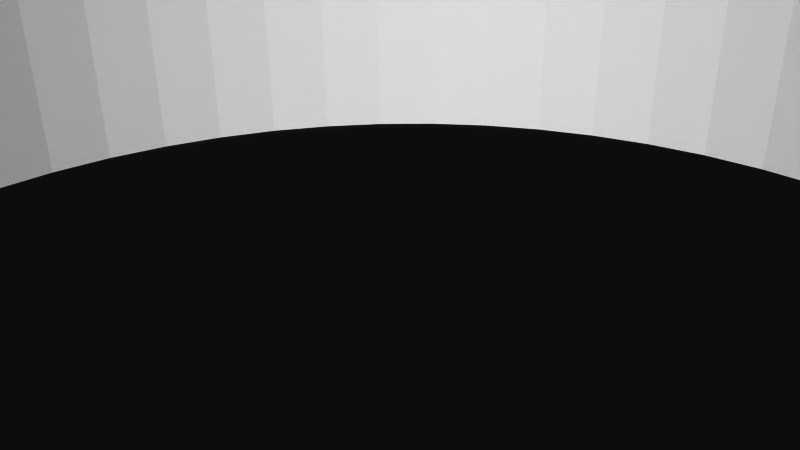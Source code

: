 # Source: 12267.blend  (saved by Blender 2.72.0; exported with 4.5.12 LTS)
import bpy
from mathutils import Matrix  # noqa: F401  (used for matrix-valued properties, if any)

bpy.ops.wm.read_factory_settings(use_empty=True)
scene = bpy.context.scene
scene.name = 'Scene'

# ---- collections
col_collection_1 = bpy.data.collections.new('Collection 1'); scene.collection.children.link(col_collection_1)

# ---- materials (node trees are filled in below, after node groups)
mat_material = bpy.data.materials.new('Material')
mat_material.alpha_threshold = 0.0
mat_material.use_transparent_shadow = False
mat_material.diffuse_color = (1.0, 1.0, 1.0, 1.0)
mat_material.specular_color = (0.902, 0.902, 0.902)
mat_material.roughness = 0.5

# ---- material node trees

# ---- world
world_world = bpy.data.worlds.new('World'); scene.world = world_world
world_world.color = (0.05088, 0.05088, 0.05088)
world_world.use_sun_shadow = False
world_world.sun_shadow_jitter_overblur = 0.0
world_world.cycles.sampling_method = 'MANUAL'
world_world.cycles.sample_map_resolution = 256

# ---- cameras
cam_camera = bpy.data.cameras.new('Camera')
cam_camera.clip_end = 100.0
cam_camera.lens = 35.0
cam_camera.sensor_width = 32.0
cam_camera.sensor_height = 18.0
cam_camera.ortho_scale = 7.314
cam_camera.dof.focus_distance = 0.0
cam_camera.dof.aperture_fstop = 128.0

# ---- meshes
me_rob_12267 = bpy.data.meshes.new('ROB-12267')
me_rob_12267.from_pydata([(1.59, -2.794, 14.73), (0.0, 4.064, 14.82), (0.0, -2.794, 14.82), (-1.59, 4.064, 14.73), (-1.59, -2.794, 14.73), (-3.163, 4.064, 14.49), (-3.163, -2.794, 14.49), (-4.7, 4.064, 14.07), (-4.7, -2.794, 14.07), (-6.187, 4.064, 13.5), (-6.187, -2.794, 13.5), (-7.606, 4.064, 12.78), (-7.606, -2.794, 12.78), (-8.941, 4.064, 11.91), (-8.941, -2.794, 11.91), (-10.18, 4.064, 10.91), (-10.18, -2.794, 10.91), (-11.3, 4.064, 9.785), (-11.3, -2.794, 9.785), (-12.31, 4.064, 8.548), (-12.31, -2.794, 8.548), (-13.17, 4.064, 7.212), (-13.17, -2.794, 7.212), (-13.9, 4.064, 5.794), (-13.9, -2.794, 5.794), (-14.47, 4.064, 4.307), (-14.47, -2.794, 4.307), (-14.88, 4.064, 2.769), (-14.88, -2.794, 2.769), (-15.13, 4.064, 1.197), (-15.13, -2.794, 1.197), (-15.21, 4.064, -0.3932), (-15.21, -2.794, -0.3932), (-15.13, 4.064, -1.983), (-15.13, -2.794, -1.983), (-14.88, 4.064, -3.556), (-14.88, -2.794, -3.556), (-14.47, 4.064, -5.094), (-14.47, -2.794, -5.094), (-13.9, 4.064, -6.58), (-13.9, -2.794, -6.58), (-13.17, 4.064, -7.999), (-13.17, -2.794, -7.999), (-12.31, 4.064, -9.334), (-12.31, -2.794, -9.334), (-11.3, 4.064, -10.57), (-11.3, -2.794, -10.57), (-10.18, 4.064, -11.7), (-10.18, -2.794, -11.7), (-8.941, 4.064, -12.7), (-8.941, -2.794, -12.7), (-7.606, 4.064, -13.57), (-7.606, -2.794, -13.57), (-6.187, 4.064, -14.29), (-6.187, -2.794, -14.29), (-4.7, 4.064, -14.86), (-4.7, -2.794, -14.86), (-3.163, 4.064, -15.27), (-3.163, -2.794, -15.27), (-1.59, 4.064, -15.52), (-1.59, -2.794, -15.52), (0.0, 4.064, -15.6), (0.0, -2.794, -15.6), (1.59, 4.064, -15.52), (1.59, -2.794, -15.52), (3.163, 4.064, -15.27), (3.163, -2.794, -15.27), (4.7, 4.064, -14.86), (4.7, -2.794, -14.86), (6.187, 4.064, -14.29), (6.187, -2.794, -14.29), (7.606, 4.064, -13.57), (7.606, -2.794, -13.57), (8.941, 4.064, -12.7), (8.941, -2.794, -12.7), (10.18, 4.064, -11.7), (10.18, -2.794, -11.7), (11.3, 4.064, -10.57), (11.3, -2.794, -10.57), (12.31, 4.064, -9.334), (12.31, -2.794, -9.334), (13.17, 4.064, -7.999), (13.17, -2.794, -7.999), (13.9, 4.064, -6.58), (13.9, -2.794, -6.58), (14.47, 4.064, -5.094), (14.47, -2.794, -5.094), (14.88, 4.064, -3.556), (14.88, -2.794, -3.556), (15.13, 4.064, -1.983), (15.13, -2.794, -1.983), (15.21, 4.064, -0.3932), (15.21, -2.794, -0.3932), (15.13, 4.064, 1.197), (15.13, -2.794, 1.197), (14.88, 4.064, 2.769), (14.88, -2.794, 2.769), (14.47, 4.064, 4.307), (14.47, -2.794, 4.307), (13.9, 4.064, 5.794), (13.9, -2.794, 5.794), (13.17, 4.064, 7.212), (13.17, -2.794, 7.212), (12.31, 4.064, 8.548), (12.31, -2.794, 8.548), (11.3, 4.064, 9.785), (11.3, -2.794, 9.785), (10.18, 4.064, 10.91), (10.18, -2.794, 10.91), (8.941, 4.064, 11.91), (8.941, -2.794, 11.91), (7.606, 4.064, 12.78), (7.606, -2.794, 12.78), (6.187, 4.064, 13.5), (6.187, -2.794, 13.5), (4.7, 4.064, 14.07), (4.7, -2.794, 14.07), (3.163, 4.064, 14.49), (3.163, -2.794, 14.49), (1.59, 4.064, 14.73), (-0.74, -2.794, -13.81), (0.74, -2.794, -13.81), (2.211, -2.794, -13.64), (3.655, -2.794, -13.32), (5.055, -2.794, -12.84), (6.393, -2.794, -12.21), (7.654, -2.794, -11.43), (8.822, -2.794, -10.52), (9.883, -2.794, -9.491), (10.82, -2.794, -8.349), (11.63, -2.794, -7.11), (12.3, -2.794, -5.789), (12.82, -2.794, -4.403), (13.18, -2.794, -2.968), (13.39, -2.794, -1.503), (13.43, -2.794, -0.02307), (13.31, -2.794, 1.452), (13.02, -2.794, 2.904), (12.58, -2.794, 4.317), (11.99, -2.794, 5.672), (-11.25, -2.794, 6.954), (-11.99, -2.794, 5.672), (-12.58, -2.794, 4.317), (-13.02, -2.794, 2.904), (-13.31, -2.794, 1.452), (-13.43, -2.794, -0.02307), (-13.39, -2.794, -1.503), (-13.18, -2.794, -2.968), (-12.82, -2.794, -4.403), (-12.3, -2.794, -5.789), (-11.63, -2.794, -7.11), (-10.82, -2.794, -8.349), (-9.883, -2.794, -9.491), (-8.822, -2.794, -10.52), (-7.654, -2.794, -11.43), (-6.393, -2.794, -12.21), (-5.055, -2.794, -12.84), (-3.655, -2.794, -13.32), (-2.211, -2.794, -13.64), (11.25, -2.794, 6.954), (10.37, -2.794, 8.147), (9.367, -2.794, 9.235), (8.251, -2.794, 10.21), (7.035, -2.794, 11.05), (5.733, -2.794, 11.76), (4.362, -2.794, 12.31), (2.938, -2.794, 12.71), (1.478, -2.794, 12.96), (0.0, -2.794, 13.04), (-1.478, -2.794, 12.96), (-2.938, -2.794, 12.71), (-4.362, -2.794, 12.31), (-5.733, -2.794, 11.76), (-7.035, -2.794, 11.05), (-8.251, -2.794, 10.21), (-9.367, -2.794, 9.235), (-10.37, -2.794, 8.147), (-11.99, 4.064, 5.672), (-11.25, 4.064, 6.954), (-10.37, 4.064, 8.147), (-9.367, 4.064, 9.235), (-8.251, 4.064, 10.21), (-7.035, 4.064, 11.05), (-5.733, 4.064, 11.76), (-4.362, 4.064, 12.31), (-2.938, 4.064, 12.71), (-1.478, 4.064, 12.96), (0.0, 4.064, 13.04), (1.478, 4.064, 12.96), (2.938, 4.064, 12.71), (4.362, 4.064, 12.31), (5.733, 4.064, 11.76), (7.035, 4.064, 11.05), (8.251, 4.064, 10.21), (9.367, 4.064, 9.235), (10.37, 4.064, 8.147), (11.25, 4.064, 6.954), (0.74, 4.064, -13.81), (-0.74, 4.064, -13.81), (-2.211, 4.064, -13.64), (-3.655, 4.064, -13.32), (-5.055, 4.064, -12.84), (-6.393, 4.064, -12.21), (-7.654, 4.064, -11.43), (-8.822, 4.064, -10.52), (-9.883, 4.064, -9.491), (-10.82, 4.064, -8.349), (-11.63, 4.064, -7.11), (-12.3, 4.064, -5.789), (-12.82, 4.064, -4.403), (-13.18, 4.064, -2.968), (-13.39, 4.064, -1.503), (-13.43, 4.064, -0.02307), (-13.31, 4.064, 1.452), (-13.02, 4.064, 2.904), (-12.58, 4.064, 4.317), (11.99, 4.064, 5.672), (12.58, 4.064, 4.317), (13.02, 4.064, 2.904), (13.31, 4.064, 1.452), (13.43, 4.064, -0.02307), (13.39, 4.064, -1.503), (13.18, 4.064, -2.968), (12.82, 4.064, -4.403), (12.3, 4.064, -5.789), (11.63, 4.064, -7.11), (10.82, 4.064, -8.349), (9.883, 4.064, -9.491), (8.822, 4.064, -10.52), (7.654, 4.064, -11.43), (6.393, 4.064, -12.21), (5.055, 4.064, -12.84), (3.655, 4.064, -13.32), (2.211, 4.064, -13.64), (1.478, -2.921, 12.96), (0.0, -2.921, 13.04), (-1.478, -2.921, 12.96), (-2.938, -2.921, 12.71), (-4.362, -2.921, 12.31), (-5.733, -2.921, 11.76), (-7.035, -2.921, 11.05), (-8.251, -2.921, 10.21), (-9.367, -2.921, 9.235), (-10.37, -2.921, 8.147), (-11.25, -2.921, 6.954), (-11.99, -2.921, 5.672), (-12.58, -2.921, 4.317), (-13.02, -2.921, 2.904), (-13.31, -2.921, 1.452), (-13.43, -2.921, -0.02307), (-13.39, -2.921, -1.503), (-13.18, -2.921, -2.968), (-12.82, -2.921, -4.403), (-12.3, -2.921, -5.789), (-11.63, -2.921, -7.11), (-10.82, -2.921, -8.349), (-9.883, -2.921, -9.491), (-8.822, -2.921, -10.52), (-7.654, -2.921, -11.43), (-6.393, -2.921, -12.21), (-5.055, -2.921, -12.84), (-3.655, -2.921, -13.32), (-2.211, -2.921, -13.64), (-0.74, -2.921, -13.81), (0.74, -2.921, -13.81), (2.211, -2.921, -13.64), (3.655, -2.921, -13.32), (5.055, -2.921, -12.84), (6.393, -2.921, -12.21), (7.654, -2.921, -11.43), (8.822, -2.921, -10.52), (9.883, -2.921, -9.491), (10.82, -2.921, -8.349), (11.63, -2.921, -7.11), (12.3, -2.921, -5.789), (12.82, -2.921, -4.403), (13.18, -2.921, -2.968), (13.39, -2.921, -1.503), (13.43, -2.921, -0.02307), (13.31, -2.921, 1.452), (13.02, -2.921, 2.904), (12.58, -2.921, 4.317), (11.99, -2.921, 5.672), (11.25, -2.921, 6.954), (10.37, -2.921, 8.147), (9.367, -2.921, 9.235), (8.251, -2.921, 10.21), (7.035, -2.921, 11.05), (5.733, -2.921, 11.76), (4.362, -2.921, 12.31), (2.938, -2.921, 12.71), (0.0, 4.191, 13.04), (-1.478, 4.191, 12.96), (-2.938, 4.191, 12.71), (-4.362, 4.191, 12.31), (-5.733, 4.191, 11.76), (-7.035, 4.191, 11.05), (-8.251, 4.191, 10.21), (-9.367, 4.191, 9.235), (-10.37, 4.191, 8.147), (-11.25, 4.191, 6.954), (-11.99, 4.191, 5.672), (-12.58, 4.191, 4.317), (-13.02, 4.191, 2.904), (-13.31, 4.191, 1.452), (-13.43, 4.191, -0.02307), (-13.39, 4.191, -1.503), (-13.18, 4.191, -2.968), (-12.82, 4.191, -4.403), (-12.3, 4.191, -5.789), (-11.63, 4.191, -7.11), (-10.82, 4.191, -8.349), (-9.883, 4.191, -9.491), (-8.822, 4.191, -10.52), (-7.654, 4.191, -11.43), (-6.393, 4.191, -12.21), (-5.055, 4.191, -12.84), (-3.655, 4.191, -13.32), (-2.211, 4.191, -13.64), (-0.74, 4.191, -13.81), (0.74, 4.191, -13.81), (2.211, 4.191, -13.64), (3.655, 4.191, -13.32), (5.055, 4.191, -12.84), (6.393, 4.191, -12.21), (7.654, 4.191, -11.43), (8.822, 4.191, -10.52), (9.883, 4.191, -9.491), (10.82, 4.191, -8.349), (11.63, 4.191, -7.11), (12.3, 4.191, -5.789), (12.82, 4.191, -4.403), (13.18, 4.191, -2.968), (13.39, 4.191, -1.503), (13.43, 4.191, -0.02307), (13.31, 4.191, 1.452), (13.02, 4.191, 2.904), (12.58, 4.191, 4.317), (11.99, 4.191, 5.672), (11.25, 4.191, 6.954), (10.37, 4.191, 8.147), (9.367, 4.191, 9.235), (8.251, 4.191, 10.21), (7.035, 4.191, 11.05), (5.733, 4.191, 11.76), (4.362, 4.191, 12.31), (2.938, 4.191, 12.71), (1.478, 4.191, 12.96), (-12.69, -2.921, -0.7559), (-12.57, -2.921, -2.201), (-12.28, -2.921, -3.622), (-11.83, -2.921, -5.001), (-11.23, -2.921, -6.32), (-10.48, -2.921, -7.562), (-9.598, -2.921, -8.71), (-8.587, -2.921, -9.75), (-7.465, -2.921, -10.67), (-6.245, -2.921, -11.45), (-4.944, -2.921, -12.09), (-3.578, -2.921, -12.58), (-2.166, -2.921, -12.91), (-0.725, -2.921, -13.07), (0.725, -2.921, -13.07), (2.166, -2.921, -12.91), (3.578, -2.921, -12.58), (4.944, -2.921, -12.09), (6.245, -2.921, -11.45), (7.465, -2.921, -10.67), (8.587, -2.921, -9.75), (9.598, -2.921, -8.71), (10.48, -2.921, -7.562), (11.23, -2.921, -6.32), (11.83, -2.921, -5.001), (12.28, -2.921, -3.622), (12.57, -2.921, -2.201), (12.69, -2.921, -0.7559), (12.65, -2.921, 0.6936), (12.45, -2.921, 2.129), (12.08, -2.921, 3.531), (11.55, -2.921, 4.883), (10.88, -2.921, 6.165), (10.06, -2.921, 7.362), (9.108, -2.921, 8.458), (8.039, -2.921, 9.438), (6.866, -2.921, 10.29), (5.604, -2.921, 11.0), (4.268, -2.921, 11.57), (2.877, -2.921, 11.98), (1.448, -2.921, 12.22), (0.0, -2.921, 12.31), (-1.448, -2.921, 12.22), (-2.877, -2.921, 11.98), (-4.268, -2.921, 11.57), (-5.604, -2.921, 11.0), (-6.866, -2.921, 10.29), (-8.039, -2.921, 9.438), (-9.108, -2.921, 8.458), (-10.06, -2.921, 7.362), (-10.88, -2.921, 6.165), (-11.55, -2.921, 4.883), (-12.08, -2.921, 3.531), (-12.45, -2.921, 2.129), (-12.65, -2.921, 0.6936), (-12.69, 4.191, -0.7559), (-12.65, 4.191, 0.6936), (-12.45, 4.191, 2.129), (-12.08, 4.191, 3.531), (-11.55, 4.191, 4.883), (-10.88, 4.191, 6.165), (-10.06, 4.191, 7.362), (-9.108, 4.191, 8.458), (-8.039, 4.191, 9.438), (-6.866, 4.191, 10.29), (-5.604, 4.191, 11.0), (-4.268, 4.191, 11.57), (-2.877, 4.191, 11.98), (-1.448, 4.191, 12.22), (0.0, 4.191, 12.31), (1.448, 4.191, 12.22), (2.877, 4.191, 11.98), (4.268, 4.191, 11.57), (5.604, 4.191, 11.0), (6.866, 4.191, 10.29), (8.039, 4.191, 9.438), (9.108, 4.191, 8.458), (10.06, 4.191, 7.362), (10.88, 4.191, 6.165), (11.55, 4.191, 4.883), (12.08, 4.191, 3.531), (12.45, 4.191, 2.129), (12.65, 4.191, 0.6936), (12.69, 4.191, -0.7559), (12.57, 4.191, -2.201), (12.28, 4.191, -3.622), (11.83, 4.191, -5.001), (11.23, 4.191, -6.32), (10.48, 4.191, -7.562), (9.598, 4.191, -8.71), (8.587, 4.191, -9.75), (7.465, 4.191, -10.67), (6.245, 4.191, -11.45), (4.944, 4.191, -12.09), (3.578, 4.191, -12.58), (2.166, 4.191, -12.91), (0.725, 4.191, -13.07), (-0.725, 4.191, -13.07), (-2.166, 4.191, -12.91), (-3.578, 4.191, -12.58), (-4.944, 4.191, -12.09), (-6.245, 4.191, -11.45), (-7.465, 4.191, -10.67), (-8.587, 4.191, -9.75), (-9.598, 4.191, -8.71), (-10.48, 4.191, -7.562), (-11.23, 4.191, -6.32), (-11.83, 4.191, -5.001), (-12.28, 4.191, -3.622), (-12.57, 4.191, -2.201), (-1.777, -2.921, -16.17), (0.0, -4.191, -16.27), (0.0, -2.921, -16.27), (1.777, -4.191, -16.17), (1.777, -2.921, -16.17), (3.533, -4.191, -15.87), (3.533, -2.921, -15.87), (5.243, -4.191, -15.38), (5.243, -2.921, -15.38), (6.888, -4.191, -14.7), (6.888, -2.921, -14.7), (8.446, -4.191, -13.83), (8.446, -2.921, -13.83), (9.898, -4.191, -12.8), (9.898, -2.921, -12.8), (11.23, -4.191, -11.62), (11.23, -2.921, -11.62), (12.41, -4.191, -10.29), (12.41, -2.921, -10.29), (13.44, -4.191, -8.839), (13.44, -2.921, -8.839), (14.3, -4.191, -7.281), (14.3, -2.921, -7.281), (14.98, -4.191, -5.636), (14.98, -2.921, -5.636), (15.48, -4.191, -3.926), (15.48, -2.921, -3.926), (15.78, -4.191, -2.171), (15.78, -2.921, -2.171), (15.87, -4.191, -0.3932), (15.87, -2.921, -0.3932), (15.78, -4.191, 1.384), (15.78, -2.921, 1.384), (15.48, -4.191, 3.139), (15.48, -2.921, 3.139), (14.98, -4.191, 4.85), (14.98, -2.921, 4.85), (14.3, -4.191, 6.495), (14.3, -2.921, 6.495), (13.44, -4.191, 8.053), (13.44, -2.921, 8.053), (12.41, -4.191, 9.505), (12.41, -2.921, 9.505), (11.23, -4.191, 10.83), (11.23, -2.921, 10.83), (9.898, -4.191, 12.02), (9.898, -2.921, 12.02), (8.446, -4.191, 13.05), (8.446, -2.921, 13.05), (6.888, -4.191, 13.91), (6.888, -2.921, 13.91), (5.243, -4.191, 14.59), (5.243, -2.921, 14.59), (3.533, -4.191, 15.08), (3.533, -2.921, 15.08), (1.777, -4.191, 15.38), (1.777, -2.921, 15.38), (0.0, -4.191, 15.48), (0.0, -2.921, 15.48), (-1.777, -4.191, 15.38), (-1.777, -2.921, 15.38), (-3.533, -4.191, 15.08), (-3.533, -2.921, 15.08), (-5.243, -4.191, 14.59), (-5.243, -2.921, 14.59), (-6.888, -4.191, 13.91), (-6.888, -2.921, 13.91), (-8.446, -4.191, 13.05), (-8.446, -2.921, 13.05), (-9.898, -4.191, 12.02), (-9.898, -2.921, 12.02), (-11.23, -4.191, 10.83), (-11.23, -2.921, 10.83), (-12.41, -4.191, 9.505), (-12.41, -2.921, 9.505), (-13.44, -4.191, 8.053), (-13.44, -2.921, 8.053), (-14.3, -4.191, 6.495), (-14.3, -2.921, 6.495), (-14.98, -4.191, 4.85), (-14.98, -2.921, 4.85), (-15.48, -4.191, 3.139), (-15.48, -2.921, 3.139), (-15.78, -4.191, 1.384), (-15.78, -2.921, 1.384), (-15.88, -4.191, -0.3932), (-15.88, -2.921, -0.3932), (-15.78, -4.191, -2.171), (-15.78, -2.921, -2.171), (-15.48, -4.191, -3.926), (-15.48, -2.921, -3.926), (-14.98, -4.191, -5.636), (-14.98, -2.921, -5.636), (-14.3, -4.191, -7.281), (-14.3, -2.921, -7.281), (-13.44, -4.191, -8.839), (-13.44, -2.921, -8.839), (-12.41, -4.191, -10.29), (-12.41, -2.921, -10.29), (-11.23, -4.191, -11.62), (-11.23, -2.921, -11.62), (-9.898, -4.191, -12.8), (-9.898, -2.921, -12.8), (-8.446, -4.191, -13.83), (-8.446, -2.921, -13.83), (-6.888, -4.191, -14.7), (-6.888, -2.921, -14.7), (-5.243, -4.191, -15.38), (-5.243, -2.921, -15.38), (-3.533, -4.191, -15.87), (-3.533, -2.921, -15.87), (-1.777, -4.191, -16.17), (4.492, 2.159, 15.49), (2.717, 2.159, 15.89), (16.51, 2.159, 18.66), (-10.84, 2.159, 12.06), (-12.15, 2.159, 10.79), (-16.51, 2.159, 18.66), (-13.3, 2.159, 9.385), (-16.51, 2.159, 7.473), (-0.9095, 2.159, 16.09), (0.9095, 2.159, 16.09), (-2.717, 2.159, 15.89), (-4.492, 2.159, 15.49), (-6.213, 2.159, 14.9), (16.5, 2.159, -0.8481), (16.45, 2.159, 0.9702), (16.51, 2.159, 7.473), (16.2, 2.159, 2.772), (15.76, 2.159, 4.535), (12.15, 2.159, 10.79), (10.84, 2.159, 12.06), (9.408, 2.159, 13.17), (-7.858, 2.159, 14.13), (-9.408, 2.159, 13.17), (15.12, 2.159, 6.239), (14.3, 2.159, 7.862), (13.3, 2.159, 9.385), (7.858, 2.159, 14.13), (6.213, 2.159, 14.9), (-14.3, 2.159, 7.862), (-15.12, 2.159, 6.239), (-17.23, 2.159, 5.727), (-15.76, 2.159, 4.535), (-17.77, 2.159, 3.917), (-16.2, 2.159, 2.772), (-18.12, 2.159, 2.06), (-16.45, 2.159, 0.9702), (17.23, 2.159, 5.727), (17.77, 2.159, 3.917), (18.12, 2.159, 2.06), (0.0, 2.159, -16.9), (-0.9447, 2.159, -18.66), (-1.816, 2.159, -16.8), (-2.824, 2.159, -18.46), (-3.61, 2.159, -16.5), (-4.673, 2.159, -18.07), (-5.361, 2.159, -16.01), (-6.472, 2.159, -17.5), (-7.046, 2.159, -15.32), (-8.202, 2.159, -16.74), (-8.646, 2.159, -14.46), (-9.845, 2.159, -15.81), (-10.14, 2.159, -13.42), (-11.38, 2.159, -14.71), (-11.51, 2.159, -12.23), (-12.8, 2.159, -13.46), (-12.74, 2.159, -10.89), (-14.08, 2.159, -12.07), (-13.82, 2.159, -9.423), (-15.21, 2.159, -10.55), (-14.73, 2.159, -7.848), (-16.17, 2.159, -8.929), (-15.46, 2.159, -6.182), (-16.97, 2.159, -7.214), (-16.0, 2.159, -4.446), (-17.58, 2.159, -5.427), (-16.35, 2.159, -2.661), (-18.01, 2.159, -3.587), (-16.5, 2.159, -0.8481), (-18.24, 2.159, -1.712), (-18.28, 2.159, 0.1772), (18.28, 2.159, 0.1772), (18.24, 2.159, -1.712), (16.35, 2.159, -2.661), (18.01, 2.159, -3.587), (16.0, 2.159, -4.446), (17.58, 2.159, -5.427), (15.46, 2.159, -6.182), (16.97, 2.159, -7.214), (14.73, 2.159, -7.848), (16.17, 2.159, -8.929), (13.82, 2.159, -9.423), (15.21, 2.159, -10.55), (12.74, 2.159, -10.89), (14.08, 2.159, -12.07), (11.51, 2.159, -12.23), (12.8, 2.159, -13.46), (10.14, 2.159, -13.42), (11.38, 2.159, -14.71), (8.646, 2.159, -14.46), (9.845, 2.159, -15.81), (7.046, 2.159, -15.32), (8.202, 2.159, -16.74), (5.361, 2.159, -16.01), (6.472, 2.159, -17.5), (3.61, 2.159, -16.5), (4.673, 2.159, -18.07), (1.816, 2.159, -16.8), (2.824, 2.159, -18.46), (0.9446, 2.159, -18.66), (-16.51, -4.191, 7.473), (16.51, -4.191, 18.66), (16.51, -4.191, 7.473), (-16.51, -4.191, 18.66), (17.23, -4.191, 5.727), (17.77, -4.191, 3.917), (18.12, -4.191, 2.06), (18.28, -4.191, 0.1772), (18.24, -4.191, -1.712), (18.01, -4.191, -3.587), (17.58, -4.191, -5.427), (-0.9447, -4.191, -18.66), (0.9446, -4.191, -18.66), (2.824, -4.191, -18.46), (4.673, -4.191, -18.07), (6.472, -4.191, -17.5), (8.202, -4.191, -16.74), (9.845, -4.191, -15.81), (11.38, -4.191, -14.71), (12.8, -4.191, -13.46), (14.08, -4.191, -12.07), (15.21, -4.191, -10.55), (16.17, -4.191, -8.929), (16.97, -4.191, -7.214), (-18.01, -4.191, -3.587), (-17.58, -4.191, -5.427), (-16.97, -4.191, -7.214), (-16.17, -4.191, -8.929), (-15.21, -4.191, -10.55), (-14.08, -4.191, -12.07), (-12.8, -4.191, -13.46), (-11.38, -4.191, -14.71), (-9.845, -4.191, -15.81), (-8.202, -4.191, -16.74), (-6.472, -4.191, -17.5), (-4.673, -4.191, -18.07), (-2.824, -4.191, -18.46), (-18.24, -4.191, -1.712), (-18.28, -4.191, 0.1772), (-18.12, -4.191, 2.06), (-17.77, -4.191, 3.917), (-17.23, -4.191, 5.727), (12.24, -0.4589, 18.66), (12.35, -0.2586, 18.66), (12.49, -0.08012, 18.66), (14.82, -1.016, 18.66), (14.8, -1.245, 18.66), (14.75, -1.467, 18.66), (14.65, -1.676, 18.66), (14.52, -1.866, 18.66), (14.52, -0.1663, 18.66), (14.65, -0.3564, 18.66), (12.86, -2.224, 18.66), (12.67, -2.103, 18.66), (-12.12, -1.016, 18.66), (13.3, 0.3256, 18.66), (13.53, 0.3353, 18.66), (13.76, 0.3062, 18.66), (13.97, 0.239, 18.66), (14.75, -0.5654, 18.66), (14.8, -0.7874, 18.66), (14.36, -2.031, 18.66), (14.18, -2.168, 18.66), (13.97, -2.271, 18.66), (-13.41, -2.367, 18.66), (-13.64, -2.358, 18.66), (-14.27, -2.103, 18.66), (-14.45, -1.952, 18.66), (-14.59, -1.773, 18.66), (-14.7, -1.573, 18.66), (12.67, 0.07145, 18.66), (12.86, 0.1917, 18.66), (13.07, 0.2773, 18.66), (14.18, 0.1357, 18.66), (14.36, -0.0006781, 18.66), (-13.87, -2.309, 18.66), (-14.08, -2.224, 18.66), (12.24, -1.573, 18.66), (-12.14, -0.7874, 18.66), (12.35, -1.773, 18.66), (12.49, -1.952, 18.66), (13.76, -2.338, 18.66), (13.53, -2.367, 18.66), (13.3, -2.358, 18.66), (-12.2, -1.467, 18.66), (-12.14, -1.245, 18.66), (13.07, -2.309, 18.66), (12.16, -1.357, 18.66), (-13.41, 0.3353, 18.66), (-13.19, 0.3062, 18.66), (-12.97, 0.239, 18.66), (-12.76, 0.1357, 18.66), (-12.58, -0.0006781, 18.66), (-12.42, -0.1663, 18.66), (-12.29, -0.3564, 18.66), (-12.2, -0.5654, 18.66), (-14.78, -0.6752, 18.66), (-14.7, -0.4589, 18.66), (-13.64, 0.3256, 18.66), (-12.29, -1.676, 18.66), (-12.42, -1.866, 18.66), (-12.58, -2.031, 18.66), (-12.76, -2.168, 18.66), (-12.97, -2.271, 18.66), (-13.19, -2.338, 18.66), (-14.78, -1.357, 18.66), (-14.82, -1.131, 18.66), (-14.82, -0.9013, 18.66), (-14.59, -0.2586, 18.66), (-14.45, -0.08012, 18.66), (-14.27, 0.07145, 18.66), (12.12, -1.131, 18.66), (12.12, -0.9013, 18.66), (12.16, -0.6752, 18.66), (-14.08, 0.1917, 18.66), (-13.87, 0.2773, 18.66), (-15.23, 4.191, 0.04199), (-16.45, 4.191, 0.9702), (-15.08, 4.191, 1.776), (-16.2, 4.191, 2.772), (-14.74, 4.191, 3.481), (-15.76, 4.191, 4.535), (-14.2, 4.191, 5.136), (-15.12, 4.191, 6.239), (-13.48, 4.191, 6.719), (-14.3, 4.191, 7.862), (-12.58, 4.191, 8.209), (-13.3, 4.191, 9.385), (-11.52, 4.191, 9.587), (-12.15, 4.191, 10.79), (-10.3, 4.191, 10.83), (-10.84, 4.191, 12.06), (-8.958, 4.191, 11.94), (-9.408, 4.191, 13.17), (-7.494, 4.191, 12.88), (-7.858, 4.191, 14.13), (-5.932, 4.191, 13.64), (-6.213, 4.191, 14.9), (-4.294, 4.191, 14.23), (-4.492, 4.191, 15.49), (-2.599, 4.191, 14.62), (-2.717, 4.191, 15.89), (-0.87, 4.191, 14.82), (-0.9095, 4.191, 16.09), (0.87, 4.191, 14.82), (0.9095, 4.191, 16.09), (2.599, 4.191, 14.62), (2.717, 4.191, 15.89), (4.294, 4.191, 14.23), (4.492, 4.191, 15.49), (5.932, 4.191, 13.64), (6.213, 4.191, 14.9), (7.494, 4.191, 12.88), (7.858, 4.191, 14.13), (8.958, 4.191, 11.94), (9.408, 4.191, 13.17), (10.3, 4.191, 10.83), (10.84, 4.191, 12.06), (11.52, 4.191, 9.587), (12.15, 4.191, 10.79), (12.58, 4.191, 8.209), (13.3, 4.191, 9.385), (13.48, 4.191, 6.719), (14.3, 4.191, 7.862), (14.2, 4.191, 5.136), (15.12, 4.191, 6.239), (14.74, 4.191, 3.481), (15.76, 4.191, 4.535), (15.08, 4.191, 1.776), (16.2, 4.191, 2.772), (15.23, 4.191, 0.04199), (16.45, 4.191, 0.9702), (16.5, 4.191, -0.8481), (15.18, 4.191, -1.697), (16.35, 4.191, -2.661), (14.94, 4.191, -3.42), (16.0, 4.191, -4.446), (14.49, 4.191, -5.103), (15.46, 4.191, -6.182), (13.86, 4.191, -6.724), (14.73, 4.191, -7.848), (13.05, 4.191, -8.263), (13.82, 4.191, -9.423), (12.07, 4.191, -9.699), (12.74, 4.191, -10.89), (10.93, 4.191, -11.01), (11.51, 4.191, -12.23), (9.647, 4.191, -12.19), (10.14, 4.191, -13.42), (8.239, 4.191, -13.21), (8.646, 4.191, -14.46), (6.724, 4.191, -14.07), (7.046, 4.191, -15.32), (5.121, 4.191, -14.75), (5.361, 4.191, -16.01), (3.452, 4.191, -15.24), (3.61, 4.191, -16.5), (1.737, 4.191, -15.53), (1.816, 4.191, -16.8), (0.0, 4.191, -15.63), (0.0, 4.191, -16.9), (-1.737, 4.191, -15.53), (-1.816, 4.191, -16.8), (-3.452, 4.191, -15.24), (-3.61, 4.191, -16.5), (-5.121, 4.191, -14.75), (-5.361, 4.191, -16.01), (-6.724, 4.191, -14.07), (-7.046, 4.191, -15.32), (-8.239, 4.191, -13.21), (-8.646, 4.191, -14.46), (-9.647, 4.191, -12.19), (-10.14, 4.191, -13.42), (-10.93, 4.191, -11.01), (-11.51, 4.191, -12.23), (-12.07, 4.191, -9.699), (-12.74, 4.191, -10.89), (-13.05, 4.191, -8.263), (-13.82, 4.191, -9.423), (-13.86, 4.191, -6.724), (-14.73, 4.191, -7.848), (-14.49, 4.191, -5.103), (-15.46, 4.191, -6.182), (-14.94, 4.191, -3.42), (-16.0, 4.191, -4.446), (-15.18, 4.191, -1.697), (-16.35, 4.191, -2.661), (-16.5, 4.191, -0.8481), (-11.52, -2.921, 9.587), (-12.58, -2.921, 8.209), (-13.48, -2.921, 6.719), (-14.2, -2.921, 5.136), (-14.74, -2.921, 3.481), (-15.08, -2.921, 1.776), (-15.23, -2.921, 0.04199), (-15.18, -2.921, -1.697), (-14.94, -2.921, -3.42), (-14.49, -2.921, -5.103), (-13.86, -2.921, -6.724), (-13.05, -2.921, -8.263), (-12.07, -2.921, -9.699), (-10.93, -2.921, -11.01), (-9.647, -2.921, -12.19), (-8.239, -2.921, -13.21), (-6.724, -2.921, -14.07), (-5.121, -2.921, -14.75), (-3.452, -2.921, -15.24), (-1.737, -2.921, -15.53), (0.0, -2.921, -15.63), (1.737, -2.921, -15.53), (3.452, -2.921, -15.24), (5.121, -2.921, -14.75), (6.724, -2.921, -14.07), (8.239, -2.921, -13.21), (9.647, -2.921, -12.19), (10.93, -2.921, -11.01), (12.07, -2.921, -9.699), (13.05, -2.921, -8.263), (13.86, -2.921, -6.724), (14.49, -2.921, -5.103), (14.94, -2.921, -3.42), (15.18, -2.921, -1.697), (15.23, -2.921, 0.04199), (15.08, -2.921, 1.776), (14.74, -2.921, 3.481), (14.2, -2.921, 5.136), (13.48, -2.921, 6.719), (12.58, -2.921, 8.209), (11.52, -2.921, 9.587), (10.3, -2.921, 10.83), (8.958, -2.921, 11.94), (7.494, -2.921, 12.88), (5.932, -2.921, 13.64), (4.294, -2.921, 14.23), (2.599, -2.921, 14.62), (0.87, -2.921, 14.82), (-0.87, -2.921, 14.82), (-2.599, -2.921, 14.62), (-4.294, -2.921, 14.23), (-5.932, -2.921, 13.64), (-7.494, -2.921, 12.88), (-8.958, -2.921, 11.94), (-10.3, -2.921, 10.83), (-13.47, -1.016, 11.49), (-12.2, -0.5654, 12.31), (-12.29, -0.3564, 12.31), (-12.14, -0.7874, 12.31), (-12.12, -1.016, 12.31), (-12.58, -0.0006781, 12.31), (-12.76, 0.1357, 12.31), (-12.42, -0.1663, 12.31), (-13.19, 0.3062, 12.31), (-13.41, 0.3353, 12.31), (-12.97, 0.239, 12.31), (-13.87, 0.2773, 12.31), (-14.08, 0.1917, 12.31), (-13.64, 0.3256, 12.31), (-14.45, -0.08012, 12.31), (-14.59, -0.2586, 12.31), (-14.27, 0.07145, 12.31), (-14.78, -0.6752, 12.31), (-14.82, -0.9013, 12.31), (-14.7, -0.4589, 12.31), (-14.78, -1.357, 12.31), (-14.7, -1.573, 12.31), (-14.82, -1.131, 12.31), (-14.45, -1.952, 12.31), (-14.27, -2.103, 12.31), (-14.59, -1.773, 12.31), (-13.87, -2.309, 12.31), (-13.64, -2.358, 12.31), (-14.08, -2.224, 12.31), (-13.19, -2.338, 12.31), (-12.97, -2.271, 12.31), (-13.41, -2.367, 12.31), (-12.58, -2.031, 12.31), (-12.42, -1.866, 12.31), (-12.76, -2.168, 12.31), (-12.2, -1.467, 12.31), (-12.14, -1.245, 12.31), (-12.29, -1.676, 12.31), (13.47, -1.016, 11.49), (14.75, -0.5654, 12.31), (14.65, -0.3564, 12.31), (14.8, -0.7874, 12.31), (14.82, -1.016, 12.31), (14.36, -0.0006781, 12.31), (14.18, 0.1357, 12.31), (14.52, -0.1663, 12.31), (13.76, 0.3062, 12.31), (13.53, 0.3353, 12.31), (13.97, 0.239, 12.31), (13.07, 0.2773, 12.31), (12.86, 0.1917, 12.31), (13.3, 0.3256, 12.31), (12.49, -0.08012, 12.31), (12.35, -0.2586, 12.31), (12.67, 0.07145, 12.31), (12.16, -0.6752, 12.31), (12.12, -0.9013, 12.31), (12.24, -0.4589, 12.31), (12.16, -1.357, 12.31), (12.24, -1.573, 12.31), (12.12, -1.131, 12.31), (12.49, -1.952, 12.31), (12.67, -2.103, 12.31), (12.35, -1.773, 12.31), (13.07, -2.309, 12.31), (13.3, -2.358, 12.31), (12.86, -2.224, 12.31), (13.76, -2.338, 12.31), (13.97, -2.271, 12.31), (13.53, -2.367, 12.31), (14.36, -2.031, 12.31), (14.52, -1.866, 12.31), (14.18, -2.168, 12.31), (14.75, -1.467, 12.31), (14.8, -1.245, 12.31), (14.65, -1.676, 12.31)], [], [(107, 108, 106, 105), (140, 244, 243, 176), (43, 44, 42, 41), (688, 655, 653, 689), (727, 1000, 996, 742), (503, 504, 502, 501), (539, 540, 538, 537), (461, 462, 460, 459), (71, 72, 70, 69), (429, 377, 378, 428), (437, 369, 370, 436), (146, 250, 249, 145), (704, 614, 612, 705), (563, 564, 562, 561), (448, 358, 359, 447), (902, 787, 789, 901), (432, 374, 375, 431), (779, 968, 964, 783), (759, 962, 958, 760), (572, 670, 671, 585), (712, 1005, 1004, 713), (312, 205, 206, 311), (405, 401, 402, 404), (543, 544, 542, 541), (905, 892, 894, 904), (549, 550, 548, 547), (691, 649, 647, 692), (407, 399, 400, 406), (678, 643, 641, 677), (99, 100, 98, 97), (734, 979, 978, 744), (750, 1019, 1021, 751), (311, 206, 207, 310), (619, 879, 877, 617), (770, 984, 986, 771), (343, 192, 193, 342), (93, 94, 92, 91), (910, 882, 884, 909), (493, 494, 492, 491), (629, 889, 887, 627), (765, 969, 971, 766), (731, 1024, 1020, 732), (932, 837, 839, 931), (302, 215, 177, 301), (561, 562, 560, 559), (919, 918, 460, 462, 464), (11, 12, 10, 9), (587, 836, 834, 593), (51, 52, 50, 49), (531, 532, 530, 529), (471, 472, 470, 469), (333, 221, 222, 332), (907, 888, 890, 906), (917, 868, 870, 916), (695, 632, 630, 696), (129, 272, 271, 128), (35, 36, 34, 33), (330, 224, 225, 329), (201, 200, 199, 57, 55, 53), (406, 400, 401, 405), (775, 974, 970, 776), (33, 34, 32, 31), (673, 606, 585, 671), (134, 277, 276, 133), (919, 864, 866, 918), (933, 835, 837, 932), (487, 488, 486, 485), (424, 382, 383, 423), (308, 209, 210, 307), (53, 54, 52, 51), (336, 218, 219, 335), (489, 490, 488, 487), (766, 971, 967, 777), (59, 60, 58, 57), (509, 510, 508, 507), (748, 1015, 1011, 746), (433, 373, 374, 432), (465, 466, 464, 463), (669, 577, 600, 710), (420, 386, 387, 419), (150, 254, 253, 149), (603, 788, 786, 605), (728, 991, 993, 729), (782, 1007, 1009, 711), (591, 804, 802, 592), (322, 232, 233, 321), (325, 229, 230, 324), (341, 194, 195, 340), (772, 982, 981, 773), (717, 1027, 1023, 718), (342, 193, 194, 341), (752, 1017, 1016, 755), (913, 876, 878, 912), (768, 989, 985, 769), (143, 247, 246, 142), (160, 284, 283, 159), (899, 793, 795, 898), (41, 42, 40, 39), (914, 874, 876, 913), (769, 985, 984, 770), (505, 506, 504, 503), (930, 842, 844, 929), (37, 38, 36, 35), (101, 102, 100, 99), (595, 830, 828, 588), (307, 210, 211, 306), (324, 230, 231, 323), (720, 992, 991, 728), (693, 636, 634, 694), (703, 616, 614, 704), (724, 1003, 999, 725), (453, 353, 354, 452), (529, 530, 528, 527), (469, 470, 468, 467), (83, 84, 82, 81), (332, 222, 223, 331), (813, 944, 945, 811), (122, 265, 264, 121), (656, 857, 855, 654), (652, 853, 851, 650), (304, 213, 214, 303), (145, 249, 248, 144), (650, 851, 849, 648), (684, 663, 661, 685), (686, 659, 657, 687), (761, 957, 959, 762), (733, 983, 979, 734), (148, 252, 251, 147), (553, 554, 552, 551), (344, 191, 192, 343), (418, 388, 389, 417), (169, 236, 235, 168), (5, 6, 4, 3), (551, 552, 550, 549), (155, 259, 258, 154), (153, 257, 256, 152), (234, 167, 168, 235), (85, 86, 84, 83), (501, 502, 500, 499), (136, 279, 278, 135), (439, 367, 368, 438), (44, 46, 48, 50, 52, 54, 56, 58, 60, 62, 64, 66, 68, 70, 72, 74, 76, 78, 80, 82, 84, 86, 88, 90, 92, 94, 96, 98, 100, 102, 104, 106, 108, 110, 112, 114, 116, 166, 165, 164, 163, 162, 161, 160, 159, 139, 138, 137, 136, 135, 134, 133, 132, 131, 130, 129, 128, 127, 126, 125, 124, 123, 122, 121, 120, 158, 157, 156, 155, 154, 153, 152, 151, 150, 149, 148, 147, 146, 145, 144, 143, 142, 141, 140, 176, 175, 174, 173, 172, 171, 170, 169, 168, 0, 2, 4, 6, 8, 10, 12, 14, 16, 18, 20, 22, 24, 26, 28, 30, 32, 34, 36, 38, 40, 42), (165, 289, 288, 164), (900, 791, 793, 899), (29, 30, 28, 27), (549, 547, 545, 543, 541, 539, 537, 535, 533, 531, 529, 527, 525, 523, 521, 519, 517, 515, 513, 511, 509, 507, 505, 503, 501, 499, 497, 495, 493, 491, 489, 487, 485, 483, 481, 479, 477, 475, 473, 471, 469, 467, 465, 683, 684, 685, 686, 687, 688, 689, 690, 691, 692, 679, 678, 677, 676, 675, 674, 673, 671, 670, 672, 669, 710, 709, 708, 707, 706, 693, 694, 695, 696, 697, 553, 551), (154, 258, 257, 153), (170, 237, 236, 169), (105, 106, 104, 103), (109, 110, 108, 107), (246, 247, 248, 249, 250, 251, 252, 253, 254, 255, 256, 257, 258, 259, 260, 261, 262, 263, 264, 265, 266, 267, 268, 269, 270, 271, 272, 273, 274, 275, 276, 277, 278, 279, 280, 281, 282, 283, 284, 285, 286, 287, 384, 383, 382, 381, 380, 379, 378, 377, 376, 375, 374, 373, 372, 371, 370, 369, 368, 367, 366, 365, 364, 363, 362, 361, 360, 359, 358, 357, 356, 355, 354, 353, 352, 351, 350, 349, 348, 402, 401, 400, 399, 398, 397, 396, 395, 394, 393, 392, 391, 390, 389, 388, 387, 386, 288, 289, 290, 234, 235, 236, 237, 238, 239, 240, 241, 242, 243, 244, 245), (127, 270, 269, 126), (642, 843, 841, 583), (948, 805, 807, 947), (425, 381, 382, 424), (683, 665, 663, 684), (676, 640, 608, 675), (485, 486, 484, 483), (547, 548, 546, 545), (617, 877, 875, 615), (117, 118, 116, 115), (288, 386, 385, 384, 287), (675, 608, 607, 674), (920, 862, 864, 919), (545, 546, 544, 543), (565, 566, 564, 563), (903, 785, 787, 902), (718, 1023, 1022, 730), (947, 807, 809, 946), (660, 861, 859, 658), (666, 867, 865, 664), (702, 618, 616, 703), (710, 600, 602, 709), (635, 895, 893, 633), (456, 350, 351, 455), (736, 975, 977, 737), (313, 204, 205, 312), (327, 227, 228, 326), (294, 184, 185, 293), (593, 834, 832, 594), (95, 96, 94, 93), (631, 891, 889, 629), (115, 116, 114, 113), (577, 669, 672, 575), (331, 223, 224, 330), (744, 978, 980, 745), (927, 848, 850, 926), (706, 638, 636, 693), (946, 809, 811, 945), (473, 474, 472, 471), (937, 827, 829, 936), (689, 653, 651, 690), (923, 856, 858, 922), (137, 280, 279, 136), (569, 458, 568, 567), (742, 743, 719, 720, 728, 572, 575, 779, 783, 784, 767, 757, 758, 759, 760, 761, 762, 763, 764, 747, 723, 754, 753, 768, 769, 770, 771, 772, 773, 733, 734, 744, 745, 672, 670, 715, 716, 717, 718, 730, 731, 732, 750, 751, 752, 755, 721, 722, 749, 748, 746, 756, 780, 781, 782, 711, 712, 713, 739, 740, 741, 724, 725, 726, 727), (422, 384, 385, 421), (777, 967, 966, 778), (729, 714, 715, 670, 572, 728), (726, 998, 1000, 727), (909, 884, 886, 908), (340, 195, 196, 339), (292, 186, 187, 291), (737, 977, 973, 738), (457, 349, 350, 456), (318, 199, 200, 317), (7, 8, 6, 5), (443, 363, 364, 442), (926, 850, 852, 925), (611, 871, 869, 609), (298, 180, 181, 297), (767, 965, 961, 757), (934, 833, 835, 933), (171, 238, 237, 170), (458, 569, 459, 460), (911, 880, 882, 910), (938, 825, 827, 937), (438, 368, 369, 437), (173, 240, 239, 172), (335, 219, 220, 334), (454, 352, 353, 453), (760, 958, 957, 761), (699, 624, 622, 700), (677, 641, 640, 676), (674, 607, 606, 673), (326, 228, 229, 325), (644, 845, 843, 642), (131, 274, 273, 130), (404, 402, 348, 403), (147, 251, 250, 146), (161, 285, 284, 160), (581, 808, 806, 582), (921, 860, 862, 920), (447, 359, 360, 446), (517, 518, 516, 515), (120, 263, 262, 158), (119, 0, 118, 117), (87, 88, 86, 85), (583, 841, 840, 584), (527, 528, 526, 525), (778, 966, 968, 779), (929, 844, 846, 928), (537, 538, 536, 535), (431, 375, 376, 430), (679, 645, 643, 678), (664, 865, 863, 662), (75, 76, 74, 73), (774, 972, 974, 775), (613, 873, 871, 611), (121, 264, 263, 120), (444, 362, 363, 443), (89, 90, 88, 87), (303, 214, 215, 302), (745, 980, 976, 735), (897, 797, 799, 951), (588, 828, 826, 589), (446, 360, 361, 445), (743, 995, 997, 719), (690, 651, 649, 691), (25, 26, 24, 23), (780, 1012, 1008, 781), (329, 225, 226, 328), (589, 826, 824, 590), (519, 520, 518, 517), (742, 996, 995, 743), (749, 1013, 1015, 748), (124, 267, 266, 123), (175, 242, 241, 174), (463, 464, 462, 461), (594, 832, 830, 595), (773, 981, 983, 733), (157, 261, 260, 156), (57, 58, 56, 55), (495, 496, 494, 493), (309, 208, 209, 308), (625, 885, 883, 623), (144, 248, 247, 143), (334, 220, 221, 333), (497, 498, 496, 495), (596, 822, 820, 597), (445, 361, 362, 444), (452, 354, 355, 451), (426, 380, 381, 425), (55, 56, 54, 53), (338, 216, 217, 337), (444, 443, 322, 321, 320), (305, 212, 213, 304), (535, 536, 534, 533), (656, 654, 652, 650, 648, 646, 644, 642, 583, 584, 586, 587, 593, 594, 595, 588, 589, 590, 596, 597, 570, 571, 579, 578, 580, 581, 582, 591, 592, 573, 574, 576, 598, 599, 601, 603, 605, 637, 635, 633, 631, 629, 627, 625, 623, 621, 619, 617, 615, 613, 612, 614, 616, 618, 620, 622, 624, 626, 628, 630, 632, 634, 636, 638, 639, 604, 602, 600, 577, 575, 572, 585, 606, 607, 608, 640, 641, 643, 645, 647, 649, 651, 653, 655, 657, 659, 661, 663, 665, 666, 664, 662, 660, 658), (571, 816, 814, 579), (771, 986, 982, 772), (339, 196, 216, 338), (692, 647, 645, 679), (477, 478, 476, 475), (648, 849, 847, 646), (296, 182, 183, 295), (735, 976, 975, 736), (103, 104, 102, 101), (521, 522, 520, 519), (776, 970, 969, 765), (133, 276, 275, 132), (912, 878, 880, 911), (67, 68, 66, 65), (47, 48, 46, 45), (450, 356, 357, 449), (416, 390, 391, 415), (408, 398, 399, 407), (415, 391, 392, 414), (705, 680, 681, 682, 683, 465, 463, 461, 459, 569, 567, 565, 563, 561, 559, 557, 555, 553, 697, 698, 699, 700, 701, 702, 703, 704), (555, 556, 554, 553), (701, 620, 618, 702), (440, 366, 367, 439), (142, 246, 245, 141), (578, 812, 810, 580), (176, 243, 242, 175), (574, 798, 796, 576), (812, 578, 579, 814), (162, 286, 285, 161), (132, 275, 274, 131), (781, 1008, 1007, 782), (421, 385, 386, 420), (345, 190, 191, 344), (45, 46, 44, 43), (740, 1002, 1001, 741), (533, 534, 532, 531), (915, 872, 874, 914), (21, 22, 20, 19), (713, 1004, 1006, 739), (949, 803, 805, 948), (419, 387, 388, 418), (694, 634, 632, 695), (584, 840, 838, 586), (73, 74, 72, 71), (700, 622, 620, 701), (716, 1025, 1027, 717), (776, 765, 766, 777, 778, 779, 575, 672, 745, 735, 736, 737, 738, 774, 775), (758, 960, 962, 759), (557, 558, 556, 555), (623, 883, 881, 621), (507, 508, 506, 505), (111, 112, 110, 109), (924, 854, 856, 923), (739, 1006, 1002, 740), (125, 268, 267, 124), (931, 839, 842, 930), (314, 203, 204, 313), (682, 667, 665, 683), (940, 821, 823, 939), (435, 371, 372, 434), (904, 894, 785, 903), (592, 802, 800, 573), (928, 846, 848, 927), (755, 1016, 1018, 721), (63, 64, 62, 61), (23, 24, 22, 21), (576, 796, 794, 598), (434, 372, 373, 433), (708, 604, 639, 707), (941, 819, 821, 940), (442, 364, 365, 441), (513, 514, 512, 511), (658, 859, 857, 656), (425, 424, 423, 422, 421, 420, 419, 418, 417, 416, 415, 414, 413, 412, 411, 410, 409, 408, 407, 406, 405, 404, 403, 457, 456, 455, 454, 453, 452, 451, 450, 449, 448, 447, 446, 445, 444, 320, 319, 318, 317, 316, 315, 314, 313, 312, 311, 310, 309, 308, 307, 306, 305, 304, 303, 302, 301, 300, 299, 298, 297, 296, 295, 294, 293, 292, 291, 347, 346, 345, 344, 343, 342, 341, 340, 339, 338, 337, 336, 335, 334, 333, 332, 331, 330, 329, 328, 327, 326, 325, 324, 323, 322, 443, 442, 441, 440, 439, 438, 437, 436, 435, 434, 433, 432, 431, 430, 429, 428, 427, 426), (511, 512, 510, 509), (337, 217, 218, 336), (637, 896, 895, 635), (918, 866, 868, 917), (804, 806, 805, 803, 802), (479, 480, 478, 477), (156, 260, 259, 155), (880, 878, 876, 874, 872, 870, 868, 866, 864, 862, 860, 858, 856, 854, 852, 850, 848, 846, 844, 842, 839, 837, 835, 833, 831, 829, 827, 825, 823, 821, 819, 817, 815, 813, 811, 809, 807, 805, 806, 808, 810, 812, 814, 816, 818, 820, 822, 824, 826, 828, 830, 832, 834, 836, 838, 840, 841, 843, 845, 847, 849, 851, 853, 855, 857, 859, 861, 863, 865, 867, 869, 871, 873, 875, 877, 879, 881, 883, 885, 887, 889, 891, 893, 895, 896, 786, 788, 790, 792, 794, 796, 798, 800, 802, 803, 801, 799, 797, 795, 793, 791, 789, 787, 785, 894, 892, 890, 888, 886, 884, 882), (328, 226, 227, 327), (582, 806, 804, 591), (306, 211, 212, 305), (151, 255, 254, 150), (754, 988, 987, 753), (707, 639, 638, 706), (39, 40, 38, 37), (113, 114, 112, 111), (483, 484, 482, 481), (898, 795, 797, 897), (69, 70, 68, 67), (455, 351, 352, 454), (192, 191, 190, 189, 188, 187, 186, 185, 184, 183, 182, 181, 180, 179, 178, 177, 215, 214, 213, 212, 211, 210, 209, 208, 207, 206, 205, 204, 203, 202, 201, 53, 51, 49, 47, 45, 43, 41, 39, 37, 35, 33, 31, 29, 27, 25, 23, 21, 19, 17, 15, 13, 11, 9, 7, 5, 3, 1, 119, 117, 115, 113, 111, 109, 107, 105, 103, 101, 99, 97, 95, 93, 91, 89, 87, 85, 83, 81, 79, 77, 75, 73, 71, 69, 67, 65, 63, 61, 59, 57, 199, 198, 197, 233, 232, 231, 230, 229, 228, 227, 226, 225, 224, 223, 222, 221, 220, 219, 218, 217, 216, 196, 195, 194, 193), (188, 347, 291, 187), (943, 815, 817, 942), (751, 1021, 1017, 752), (668, 610, 612, 613, 611, 609, 666, 665, 667), (783, 964, 963, 784), (436, 370, 371, 435), (597, 820, 818, 570), (525, 526, 524, 523), (301, 177, 178, 300), (696, 630, 628, 697), (174, 241, 240, 173), (491, 492, 490, 489), (481, 482, 480, 479), (126, 269, 268, 125), (705, 612, 610, 680), (346, 189, 190, 345), (300, 178, 179, 299), (315, 202, 203, 314), (139, 282, 281, 138), (570, 818, 816, 571), (166, 290, 289, 165), (499, 500, 498, 497), (951, 799, 801, 950), (3, 4, 2, 1), (49, 50, 48, 47), (413, 393, 394, 412), (1026, 715, 714, 994), (91, 92, 90, 89), (319, 198, 199, 318), (935, 831, 833, 934), (475, 476, 474, 473), (141, 245, 244, 140), (621, 881, 879, 619), (130, 273, 272, 129), (123, 266, 265, 122), (601, 790, 788, 603), (516, 518, 520, 522, 524, 526, 528, 530, 532, 534, 536, 538, 540, 542, 544, 546, 548, 550, 552, 554, 556, 558, 560, 562, 564, 566, 568, 458, 460, 918, 917, 916, 915, 914, 913, 912, 911, 910, 909, 908, 907, 906, 905, 904, 903, 902, 901, 900, 899, 898, 897, 951, 950, 949, 948, 947, 946, 945, 944, 943, 942, 941, 940, 939, 938, 937, 936, 935, 934, 933, 932, 931, 930, 929, 928, 927, 926, 925, 924, 923, 922, 921, 920, 919, 464, 466, 468, 470, 472, 474, 476, 478, 480, 482, 484, 486, 488, 490, 492, 494, 496, 498, 500, 502, 504, 506, 508, 510, 512, 514), (13, 14, 12, 11), (409, 397, 398, 408), (654, 855, 853, 652), (715, 1026, 1025, 716), (31, 32, 30, 29), (719, 997, 992, 720), (916, 870, 872, 915), (81, 82, 80, 79), (316, 201, 202, 315), (988, 754, 723, 956), (615, 875, 873, 613), (19, 20, 18, 17), (757, 961, 960, 758), (295, 183, 184, 294), (746, 1011, 1010, 756), (138, 281, 280, 137), (152, 256, 255, 151), (158, 262, 261, 157), (732, 1020, 1019, 750), (77, 78, 76, 75), (681, 668, 667, 682), (901, 789, 791, 900), (65, 66, 64, 63), (172, 239, 238, 171), (922, 858, 860, 921), (925, 852, 854, 924), (762, 959, 954, 763), (747, 955, 956, 723), (722, 1014, 1013, 749), (515, 516, 514, 513), (709, 602, 604, 708), (936, 829, 831, 935), (403, 348, 349, 457), (430, 376, 377, 429), (541, 542, 540, 539), (753, 987, 989, 768), (697, 628, 626, 698), (423, 383, 384, 422), (523, 524, 522, 521), (711, 1009, 1005, 712), (573, 800, 798, 574), (159, 283, 282, 139), (293, 185, 186, 292), (725, 999, 998, 726), (317, 200, 201, 316), (167, 234, 290, 166), (118, 0, 168, 167, 166, 116), (680, 610, 668, 681), (646, 847, 845, 644), (633, 893, 891, 631), (908, 886, 888, 907), (590, 824, 822, 596), (323, 231, 232, 322), (567, 568, 566, 565), (906, 890, 892, 905), (950, 801, 803, 949), (687, 657, 655, 688), (428, 378, 379, 427), (729, 993, 994, 714), (79, 80, 78, 77), (149, 253, 252, 148), (605, 786, 896, 637), (17, 18, 16, 15), (741, 1001, 1003, 724), (580, 810, 808, 581), (942, 817, 819, 941), (320, 197, 198, 319), (627, 887, 885, 625), (427, 379, 380, 426), (163, 287, 286, 162), (599, 792, 790, 601), (97, 98, 96, 95), (952, 953, 954), (955, 953, 952), (956, 955, 952), (952, 957, 958), (959, 957, 952), (954, 959, 952), (952, 960, 961), (962, 960, 952), (958, 962, 952), (952, 963, 964), (965, 963, 952), (961, 965, 952), (952, 966, 967), (968, 966, 952), (964, 968, 952), (952, 969, 970), (971, 969, 952), (967, 971, 952), (952, 972, 973), (974, 972, 952), (970, 974, 952), (952, 975, 976), (977, 975, 952), (973, 977, 952), (952, 978, 979), (980, 978, 952), (976, 980, 952), (952, 981, 982), (983, 981, 952), (979, 983, 952), (952, 984, 985), (986, 984, 952), (982, 986, 952), (952, 987, 988), (989, 987, 952), (985, 989, 952), (988, 956, 952), (598, 794, 792, 599), (730, 1022, 1024, 731), (414, 392, 393, 413), (685, 661, 659, 686), (763, 954, 953, 764), (27, 28, 26, 25), (164, 288, 287, 163), (9, 10, 8, 7), (451, 355, 356, 450), (449, 357, 358, 448), (411, 395, 396, 410), (15, 16, 14, 13), (662, 863, 861, 660), (939, 823, 825, 938), (412, 394, 395, 411), (410, 396, 397, 409), (128, 271, 270, 127), (990, 991, 992), (993, 991, 990), (994, 993, 990), (990, 995, 996), (997, 995, 990), (992, 997, 990), (990, 998, 999), (1000, 998, 990), (996, 1000, 990), (990, 1001, 1002), (1003, 1001, 990), (999, 1003, 990), (990, 1004, 1005), (1006, 1004, 990), (1002, 1006, 990), (990, 1007, 1008), (1009, 1007, 990), (1005, 1009, 990), (990, 1010, 1011), (1012, 1010, 990), (1008, 1012, 990), (990, 1013, 1014), (1015, 1013, 990), (1011, 1015, 990), (990, 1016, 1017), (1018, 1016, 990), (1014, 1018, 990), (990, 1019, 1020), (1021, 1019, 990), (1017, 1021, 990), (990, 1022, 1023), (1024, 1022, 990), (1020, 1024, 990), (990, 1025, 1026), (1027, 1025, 990), (1023, 1027, 990), (1026, 994, 990), (441, 365, 366, 440), (559, 560, 558, 557), (467, 468, 466, 465), (390, 416, 417, 389), (321, 233, 197, 320), (721, 1018, 1014, 722), (310, 207, 208, 309), (0, 119, 1, 2), (738, 973, 972, 774), (135, 278, 277, 134), (764, 953, 955, 747), (347, 188, 189, 346), (61, 62, 60, 59), (299, 179, 180, 298), (698, 626, 624, 699), (784, 963, 965, 767), (944, 813, 815, 943), (756, 1010, 1012, 780), (297, 181, 182, 296), (609, 869, 867, 666), (586, 838, 836, 587)])
me_rob_12267.materials.append(mat_material)
me_rob_12267.use_remesh_preserve_volume = False
me_rob_12267.use_remesh_preserve_attributes = False
me_rob_12267.use_mirror_vertex_groups = False
me_rob_12267.update()

# ---- objects
ob_rob_12267 = bpy.data.objects.new('ROB-12267', me_rob_12267)
ob_camera = bpy.data.objects.new('Camera', cam_camera)

# ---- transforms, parenting, visibility, modifiers, constraints
ob_rob_12267.location = (0.0, 0.0, 0.0)
ob_rob_12267.rotation_euler = (1.571, -0.0, 0.0)
ob_rob_12267.lineart.crease_threshold = 0.0
ob_camera.location = (7.481, -6.508, 5.344)
ob_camera.rotation_euler = (1.109, 0.01082, 0.8149)
ob_camera.lock_rotations_4d = False
ob_camera.empty_display_type = 'ARROWS'
ob_camera.color = (0.0, 0.0, 0.0, 0.0)
ob_camera.display_type = 'WIRE'
ob_camera.lineart.crease_threshold = 0.0

# ---- collection membership
col_collection_1.objects.link(ob_rob_12267)
col_collection_1.objects.link(ob_camera)

# ---- scene / render settings (as saved in the file)
scene.camera = ob_camera
scene.frame_start = 1; scene.frame_end = 250; scene.frame_set(1)
scene.render.engine = 'BLENDER_EEVEE_NEXT'
scene.render.resolution_percentage = 50
scene.render.dither_intensity = 0.0
scene.cycles.use_denoising = False
scene.cycles.samples = 10
scene.cycles.sampling_pattern = 'TABULATED_SOBOL'
scene.cycles.light_sampling_threshold = 0.0
scene.cycles.use_adaptive_sampling = False
scene.cycles.use_light_tree = False
scene.cycles.blur_glossy = 0.0
scene.cycles.pixel_filter_type = 'GAUSSIAN'
scene.cycles.sample_clamp_indirect = 0.0
scene.view_settings.view_transform = 'Raw'
bpy.context.view_layer.update()

# ---- added for rendering (the .blend has no usable light): sun
light_auto_sun = bpy.data.lights.new('AutoSun', 'SUN')
light_auto_sun.energy = 3.0
light_auto_sun.angle = 0.0523599
ob_auto_sun = bpy.data.objects.new('AutoSun', light_auto_sun)
scene.collection.objects.link(ob_auto_sun)
ob_auto_sun.rotation_euler = (0.872665, 0.174533, 0.523599)
bpy.context.view_layer.update()
